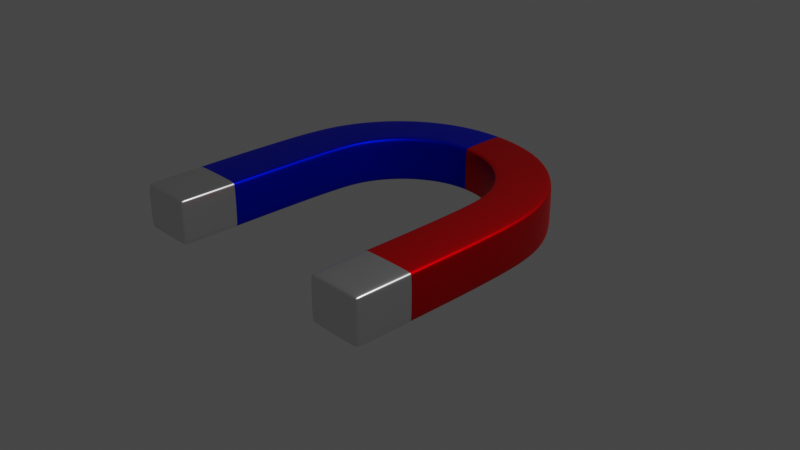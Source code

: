# Source: magnet.blend  (saved by Blender 2.83.20; exported with 4.5.12 LTS)
import bpy
from mathutils import Matrix  # noqa: F401  (used for matrix-valued properties, if any)

bpy.ops.wm.read_factory_settings(use_empty=True)
scene = bpy.context.scene
scene.name = 'Scene'

# ---- collections
col_collection = bpy.data.collections.new('Collection'); scene.collection.children.link(col_collection)

# ---- materials (node trees are filled in below, after node groups)
mat_material_001 = bpy.data.materials.new('Material.001')
mat_material_001.use_transparent_shadow = False
mat_material_002 = bpy.data.materials.new('Material.002')
mat_material_002.use_transparent_shadow = False
mat_material_003 = bpy.data.materials.new('Material.003')
mat_material_003.use_transparent_shadow = False

# ---- node groups
ng_auto_smooth = bpy.data.node_groups.new('Auto Smooth', 'GeometryNodeTree')
_s = ng_auto_smooth.interface.new_socket(name='Geometry', in_out='OUTPUT', socket_type='NodeSocketGeometry')
_s = ng_auto_smooth.interface.new_socket(name='Geometry', in_out='INPUT', socket_type='NodeSocketGeometry')
_s = ng_auto_smooth.interface.new_socket(name='Angle', in_out='INPUT', socket_type='NodeSocketFloat')
_s.subtype = 'ANGLE'
_s.min_value = 0.0
_s.max_value = 3.142
ng_auto_smooth.is_modifier = True
_N = ng_auto_smooth.nodes; _L = ng_auto_smooth.links
n0 = _N.new('NodeGroupOutput'); n0.name = 'Group Output'; n0.location = (480, -100)
n1 = _N.new('NodeGroupInput'); n1.name = 'Group Input'; n1.location = (-420, -300)
n2 = _N.new('NodeGroupInput'); n2.name = 'Group Input.001'; n2.location = (-60, -100)
n3 = _N.new('GeometryNodeSetShadeSmooth'); n3.name = 'Set Shade Smooth'; n3.location = (120, -100)
n3.domain = 'EDGE'
n4 = _N.new('GeometryNodeSetShadeSmooth'); n4.name = 'Set Shade Smooth.001'; n4.location = (300, -100)
n5 = _N.new('GeometryNodeInputMeshEdgeAngle'); n5.name = 'Edge Angle'; n5.location = (-420, -220)
n6 = _N.new('GeometryNodeInputEdgeSmooth'); n6.name = 'Is Edge Smooth'; n6.location = (-60, -160)
n7 = _N.new('GeometryNodeInputShadeSmooth'); n7.name = 'Is Face Smooth'; n7.location = (-240, -340)
n8 = _N.new('FunctionNodeBooleanMath'); n8.name = 'Boolean Math'; n8.location = (-60, -220)
n9 = _N.new('FunctionNodeCompare'); n9.name = 'Compare'; n9.location = (-240, -180)
n9.operation = 'LESS_EQUAL'
_L.new(n5.outputs[0], n9.inputs[0])
_L.new(n4.outputs[0], n0.inputs[0])
_L.new(n1.outputs[1], n9.inputs[1])
_L.new(n9.outputs[0], n8.inputs[0])
_L.new(n7.outputs[0], n8.inputs[1])
_L.new(n2.outputs[0], n3.inputs[0])
_L.new(n6.outputs[0], n3.inputs[1])
_L.new(n3.outputs[0], n4.inputs[0])
_L.new(n8.outputs[0], n3.inputs[2])
n0.is_active_output = True

# ---- material node trees
mat_material_001.use_nodes = True; mat_material_001.node_tree.nodes.clear()
_N = mat_material_001.node_tree.nodes; _L = mat_material_001.node_tree.links
n0 = _N.new('ShaderNodeBsdfPrincipled'); n0.name = 'Principled BSDF'; n0.location = (10, 300)
n0.distribution = 'GGX'
n0.subsurface_method = 'BURLEY'
n0.inputs[0].default_value = (0.8, 0.0, 0.002391, 1.0)
n0.inputs[1].default_value = 1.0
n0.inputs[3].default_value = 1.45
n0.inputs[27].default_value = (0.0, 0.0, 0.0, 1.0)
n0.inputs[28].default_value = 1.0
n1 = _N.new('ShaderNodeOutputMaterial'); n1.name = 'Material Output'; n1.location = (300, 300)
_L.new(n0.outputs[0], n1.inputs[0])
n1.is_active_output = True
mat_material_002.use_nodes = True; mat_material_002.node_tree.nodes.clear()
_N = mat_material_002.node_tree.nodes; _L = mat_material_002.node_tree.links
n0 = _N.new('ShaderNodeBsdfPrincipled'); n0.name = 'Principled BSDF'; n0.location = (10, 300)
n0.distribution = 'GGX'
n0.subsurface_method = 'BURLEY'
n0.inputs[0].default_value = (0.0, 0.007522, 0.8, 1.0)
n0.inputs[1].default_value = 1.0
n0.inputs[3].default_value = 1.45
n0.inputs[27].default_value = (0.0, 0.0, 0.0, 1.0)
n0.inputs[28].default_value = 1.0
n1 = _N.new('ShaderNodeOutputMaterial'); n1.name = 'Material Output'; n1.location = (300, 300)
_L.new(n0.outputs[0], n1.inputs[0])
n1.is_active_output = True
mat_material_003.use_nodes = True; mat_material_003.node_tree.nodes.clear()
_N = mat_material_003.node_tree.nodes; _L = mat_material_003.node_tree.links
n0 = _N.new('ShaderNodeBsdfPrincipled'); n0.name = 'Principled BSDF'; n0.location = (10, 300)
n0.distribution = 'GGX'
n0.subsurface_method = 'BURLEY'
n0.inputs[1].default_value = 1.0
n0.inputs[2].default_value = 0.3506
n0.inputs[3].default_value = 1.45
n0.inputs[27].default_value = (0.0, 0.0, 0.0, 1.0)
n0.inputs[28].default_value = 1.0
n1 = _N.new('ShaderNodeOutputMaterial'); n1.name = 'Material Output'; n1.location = (300, 300)
_L.new(n0.outputs[0], n1.inputs[0])
n1.is_active_output = True

# ---- world
world_world = bpy.data.worlds.new('World'); scene.world = world_world
world_world.use_nodes = True; world_world.node_tree.nodes.clear()
_N = world_world.node_tree.nodes; _L = world_world.node_tree.links
n0 = _N.new('ShaderNodeOutputWorld'); n0.name = 'World Output'; n0.location = (300, 300)
n1 = _N.new('ShaderNodeBackground'); n1.name = 'Background'; n1.location = (10, 300)
n1.inputs[0].default_value = (0.05088, 0.05088, 0.05088, 1.0)
_L.new(n1.outputs[0], n0.inputs[0])
n0.is_active_output = True
world_world.color = (0.05088, 0.05088, 0.05088)
world_world.use_sun_shadow = False
world_world.sun_shadow_jitter_overblur = 0.0

# ---- cameras
cam_camera = bpy.data.cameras.new('Camera')
cam_camera.clip_end = 100.0
cam_camera.ortho_scale = 7.314

# ---- lights
light_light = bpy.data.lights.new('Light', 'POINT')
light_light.transmission_factor = 0.0
light_light.energy = 1000.0
light_light.shadow_soft_size = 0.1
light_light.shadow_maximum_resolution = 0.006
light_light.use_absolute_resolution = True

# ---- meshes
me_circle_002 = bpy.data.meshes.new('Circle.002')
me_circle_002.from_pydata([(-0.3332, 0.9239, 0.1547), (-0.3539, 0.964, 0.1092), (-0.3392, 0.9356, 0.1225), (-0.6576, 0.7071, 0.1547), (-0.6923, 0.7376, 0.1092), (-0.6678, 0.716, 0.1225), (-0.8744, 0.3827, 0.1547), (-0.9184, 0.399, 0.1092), (-0.8873, 0.3875, 0.1225), (-0.9505, -2.98e-08, 0.1547), (-0.9976, -0.0002907, 0.1092), (-0.9643, -8.517e-05, 0.1225), (-1.387, 0.5729, 0.6026), (-1.431, 0.5892, 0.557), (-1.419, 0.5845, 0.5892), (-0.9505, -1.89, 0.1547), (-0.996, -1.935, 0.1547), (-0.9976, -1.89, 0.1092), (-0.9638, -1.922, 0.1547), (-0.9701, -1.916, 0.1284), (-0.9968, -1.922, 0.1225), (-0.9643, -1.89, 0.1226), (-1.096, 1.092, 0.557), (-1.061, 1.061, 0.6026), (-1.085, 1.083, 0.5892), (-0.5722, 1.388, 0.6026), (-0.5929, 1.428, 0.557), (-0.5869, 1.416, 0.5892), (-0.9505, -1.89, 0.557), (-0.9976, -1.89, 0.6026), (-0.996, -1.935, 0.557), (-0.9646, -1.89, 0.5892), (-0.9701, -1.916, 0.5833), (-0.9968, -1.922, 0.5892), (-0.9635, -1.922, 0.557), (-0.5722, 1.388, 0.1092), (-0.5929, 1.428, 0.1547), (-0.5869, 1.416, 0.1225), (-1.061, 1.061, 0.1092), (-1.096, 1.092, 0.1547), (-1.085, 1.083, 0.1225), (-1.387, 0.5729, 0.1092), (-1.431, 0.5892, 0.1547), (-1.419, 0.5845, 0.1225), (-1.502, -0.003404, 0.1092), (-1.549, -0.003695, 0.1547), (-1.536, -0.00361, 0.1225), (-0.9505, -2.98e-08, 0.557), (-0.9976, -0.0002907, 0.6026), (-0.9643, -8.517e-05, 0.5892), (-1.549, -1.89, 0.1547), (-1.502, -1.89, 0.1092), (-1.504, -1.935, 0.1547), (-1.535, -1.89, 0.1225), (-1.53, -1.916, 0.1284), (-1.503, -1.922, 0.1225), (-1.536, -1.922, 0.1547), (-0.8744, 0.3827, 0.557), (-0.9184, 0.399, 0.6026), (-0.8873, 0.3875, 0.5892), (-0.6576, 0.7071, 0.557), (-0.6923, 0.7376, 0.6026), (-0.6678, 0.716, 0.5892), (-0.3332, 0.9239, 0.557), (-0.3539, 0.964, 0.6026), (-0.3392, 0.9356, 0.5892), (-1.549, -0.003695, 0.557), (-1.502, -0.003404, 0.6026), (-1.536, -0.00361, 0.5892), (-1.549, -1.89, 0.557), (-1.504, -1.935, 0.557), (-1.502, -1.89, 0.6026), (-1.536, -1.922, 0.557), (-1.53, -1.916, 0.5833), (-1.503, -1.922, 0.5892), (-1.536, -1.89, 0.5892), (-0.9976, -1.496, 0.1092), (-0.9643, -1.496, 0.1225), (-0.9505, -1.496, 0.1547), (-0.9505, -1.496, 0.557), (-0.9645, -1.496, 0.5892), (-0.9976, -1.496, 0.6026), (-1.549, -1.498, 0.1547), (-1.535, -1.497, 0.1225), (-1.502, -1.497, 0.1092), (-1.502, -1.497, 0.6026), (-1.536, -1.497, 0.5892), (-1.549, -1.498, 0.557), (0.0, 0.9809, 0.1547), (0.0, 1.026, 0.1092), (0.0, 0.9941, 0.1225), (0.3332, 0.9239, 0.1547), (0.3539, 0.964, 0.1092), (0.3392, 0.9356, 0.1225), (0.6576, 0.7071, 0.1547), (0.6923, 0.7376, 0.1092), (0.6678, 0.716, 0.1225), (0.8744, 0.3827, 0.1547), (0.9184, 0.399, 0.1092), (0.8873, 0.3875, 0.1225), (0.9505, -2.98e-08, 0.1547), (0.9976, -0.0002907, 0.1092), (0.9643, -8.517e-05, 0.1225), (1.387, 0.5729, 0.6026), (1.431, 0.5892, 0.557), (1.419, 0.5845, 0.5892), (0.9505, -1.89, 0.1547), (0.996, -1.935, 0.1547), (0.9976, -1.89, 0.1092), (0.9638, -1.922, 0.1547), (0.9701, -1.916, 0.1284), (0.9968, -1.922, 0.1225), (0.9643, -1.89, 0.1226), (1.096, 1.092, 0.557), (1.061, 1.061, 0.6026), (1.085, 1.083, 0.5892), (0.5722, 1.388, 0.6026), (0.5929, 1.428, 0.557), (0.5869, 1.416, 0.5892), (0.0, 1.527, 0.557), (0.0, 1.482, 0.6026), (0.0, 1.514, 0.5892), (0.9505, -1.89, 0.557), (0.9976, -1.89, 0.6026), (0.996, -1.935, 0.557), (0.9646, -1.89, 0.5892), (0.9701, -1.916, 0.5833), (0.9968, -1.922, 0.5892), (0.9635, -1.922, 0.557), (0.0, 1.482, 0.1092), (0.0, 1.527, 0.1547), (0.0, 1.514, 0.1225), (0.5722, 1.388, 0.1092), (0.5929, 1.428, 0.1547), (0.5869, 1.416, 0.1225), (1.061, 1.061, 0.1092), (1.096, 1.092, 0.1547), (1.085, 1.083, 0.1225), (1.387, 0.5729, 0.1092), (1.431, 0.5892, 0.1547), (1.419, 0.5845, 0.1225), (1.502, -0.003404, 0.1092), (1.549, -0.003695, 0.1547), (1.536, -0.00361, 0.1225), (0.9505, -2.98e-08, 0.557), (0.9976, -0.0002907, 0.6026), (0.9643, -8.517e-05, 0.5892), (1.549, -1.89, 0.1547), (1.502, -1.89, 0.1092), (1.504, -1.935, 0.1547), (1.535, -1.89, 0.1225), (1.53, -1.916, 0.1284), (1.503, -1.922, 0.1225), (1.536, -1.922, 0.1547), (0.8744, 0.3827, 0.557), (0.9184, 0.399, 0.6026), (0.8873, 0.3875, 0.5892), (0.6576, 0.7071, 0.557), (0.6923, 0.7376, 0.6026), (0.6678, 0.716, 0.5892), (0.3332, 0.9239, 0.557), (0.3539, 0.964, 0.6026), (0.3392, 0.9356, 0.5892), (0.0, 1.026, 0.6026), (0.0, 0.9809, 0.557), (0.0, 0.9941, 0.5892), (1.549, -0.003695, 0.557), (1.502, -0.003404, 0.6026), (1.536, -0.00361, 0.5892), (1.549, -1.89, 0.557), (1.504, -1.935, 0.557), (1.502, -1.89, 0.6026), (1.536, -1.922, 0.557), (1.53, -1.916, 0.5833), (1.503, -1.922, 0.5892), (1.536, -1.89, 0.5892), (0.9976, -1.496, 0.1092), (0.9643, -1.496, 0.1225), (0.9505, -1.496, 0.1547), (0.9505, -1.496, 0.557), (0.9645, -1.496, 0.5892), (0.9976, -1.496, 0.6026), (1.549, -1.498, 0.1547), (1.535, -1.497, 0.1225), (1.502, -1.497, 0.1092), (1.502, -1.497, 0.6026), (1.536, -1.497, 0.5892), (1.549, -1.498, 0.557)], [], [(78, 9, 47, 79), (36, 39, 22, 26), (52, 16, 30, 70), (6, 3, 60, 57), (130, 36, 26, 119), (48, 58, 12, 67), (9, 6, 57, 47), (39, 42, 13, 22), (82, 50, 69, 87), (61, 64, 25, 23), (58, 61, 23, 12), (10, 44, 41, 7), (81, 48, 67, 85), (1, 35, 129, 89), (64, 163, 120, 25), (4, 38, 35, 1), (3, 0, 63, 60), (76, 84, 44, 10), (42, 45, 66, 13), (7, 41, 38, 4), (15, 18, 19, 21), (16, 20, 19, 18), (17, 21, 19, 20), (28, 31, 32, 34), (29, 33, 32, 31), (30, 34, 32, 33), (50, 53, 54, 56), (51, 55, 54, 53), (52, 56, 54, 55), (69, 72, 73, 75), (70, 74, 73, 72), (71, 75, 73, 74), (1, 89, 90, 2), (2, 90, 88, 0), (4, 1, 2, 5), (5, 2, 0, 3), (7, 4, 5, 8), (8, 5, 3, 6), (10, 7, 8, 11), (11, 8, 6, 9), (76, 10, 11, 77), (77, 11, 9, 78), (67, 12, 14, 68), (68, 14, 13, 66), (23, 25, 27, 24), (24, 27, 26, 22), (36, 130, 131, 37), (37, 131, 129, 35), (39, 36, 37, 40), (40, 37, 35, 38), (42, 39, 40, 43), (43, 40, 38, 41), (45, 42, 43, 46), (46, 43, 41, 44), (79, 47, 49, 80), (80, 49, 48, 81), (82, 45, 46, 83), (83, 46, 44, 84), (47, 57, 59, 49), (49, 59, 58, 48), (57, 60, 62, 59), (59, 62, 61, 58), (60, 63, 65, 62), (62, 65, 64, 61), (63, 164, 165, 65), (65, 165, 163, 64), (85, 67, 68, 86), (86, 68, 66, 87), (12, 23, 24, 14), (14, 24, 22, 13), (25, 120, 121, 27), (27, 121, 119, 26), (51, 17, 20, 55), (55, 20, 16, 52), (70, 30, 33, 74), (74, 33, 29, 71), (15, 28, 34, 18), (18, 34, 30, 16), (69, 50, 56, 72), (72, 56, 52, 70), (0, 88, 164, 63), (75, 86, 87, 69), (71, 85, 86, 75), (53, 83, 84, 51), (50, 82, 83, 53), (31, 80, 81, 29), (28, 79, 80, 31), (21, 77, 78, 15), (17, 76, 77, 21), (17, 51, 84, 76), (29, 81, 85, 71), (45, 82, 87, 66), (15, 78, 79, 28), (178, 179, 144, 100), (133, 117, 113, 136), (149, 170, 124, 107), (97, 154, 157, 94), (130, 119, 117, 133), (145, 167, 103, 155), (100, 144, 154, 97), (136, 113, 104, 139), (182, 187, 169, 147), (158, 114, 116, 161), (155, 103, 114, 158), (101, 98, 138, 141), (181, 185, 167, 145), (92, 89, 129, 132), (161, 116, 120, 163), (95, 92, 132, 135), (94, 157, 160, 91), (176, 101, 141, 184), (139, 104, 166, 142), (98, 95, 135, 138), (106, 112, 110, 109), (107, 109, 110, 111), (108, 111, 110, 112), (122, 128, 126, 125), (123, 125, 126, 127), (124, 127, 126, 128), (147, 153, 151, 150), (148, 150, 151, 152), (149, 152, 151, 153), (169, 175, 173, 172), (170, 172, 173, 174), (171, 174, 173, 175), (92, 93, 90, 89), (93, 91, 88, 90), (95, 96, 93, 92), (96, 94, 91, 93), (98, 99, 96, 95), (99, 97, 94, 96), (101, 102, 99, 98), (102, 100, 97, 99), (176, 177, 102, 101), (177, 178, 100, 102), (167, 168, 105, 103), (168, 166, 104, 105), (114, 115, 118, 116), (115, 113, 117, 118), (133, 134, 131, 130), (134, 132, 129, 131), (136, 137, 134, 133), (137, 135, 132, 134), (139, 140, 137, 136), (140, 138, 135, 137), (142, 143, 140, 139), (143, 141, 138, 140), (179, 180, 146, 144), (180, 181, 145, 146), (182, 183, 143, 142), (183, 184, 141, 143), (144, 146, 156, 154), (146, 145, 155, 156), (154, 156, 159, 157), (156, 155, 158, 159), (157, 159, 162, 160), (159, 158, 161, 162), (160, 162, 165, 164), (162, 161, 163, 165), (185, 186, 168, 167), (186, 187, 166, 168), (103, 105, 115, 114), (105, 104, 113, 115), (116, 118, 121, 120), (118, 117, 119, 121), (148, 152, 111, 108), (152, 149, 107, 111), (170, 174, 127, 124), (174, 171, 123, 127), (106, 109, 128, 122), (109, 107, 124, 128), (169, 172, 153, 147), (172, 170, 149, 153), (91, 160, 164, 88), (175, 169, 187, 186), (171, 175, 186, 185), (150, 148, 184, 183), (147, 150, 183, 182), (125, 123, 181, 180), (122, 125, 180, 179), (112, 106, 178, 177), (108, 112, 177, 176), (108, 176, 184, 148), (123, 171, 185, 181), (142, 166, 187, 182), (106, 122, 179, 178)])
me_circle_002.polygons.foreach_set('use_smooth', [True] * 186)
me_circle_002.polygons.foreach_set('material_index', [1, 1, 2, 1, 1, 1, 1, 1, 2, 1, 1, 1, 1, 1, 1, 1, 1, 1, 1, 1, 2, 2, 2, 2, 2, 2, 2, 2, 2, 2, 2, 2, 1, 1, 1, 1, 1, 1, 1, 1, 1, 1, 1, 1, 1, 1, 1, 1, 1, 1, 1, 1, 1, 1, 1, 1, 1, 1, 1, 1, 1, 1, 1, 1, 1, 1, 1, 1, 1, 1, 1, 1, 2, 2, 2, 2, 2, 2, 2, 2, 1, 2, 2, 2, 2, 2, 2, 2, 2, 2, 2, 1, 2, 0, 0, 2, 0, 0, 0, 0, 0, 2, 0, 0, 0, 0, 0, 0, 0, 0, 0, 0, 0, 2, 2, 2, 2, 2, 2, 2, 2, 2, 2, 2, 2, 0, 0, 0, 0, 0, 0, 0, 0, 0, 0, 0, 0, 0, 0, 0, 0, 0, 0, 0, 0, 0, 0, 0, 0, 0, 0, 0, 0, 0, 0, 0, 0, 0, 0, 0, 0, 0, 0, 0, 0, 2, 2, 2, 2, 2, 2, 2, 2, 0, 2, 2, 2, 2, 2, 2, 2, 2, 2, 2, 0, 2])
_uv = me_circle_002.uv_layers.new(name='UVMap')
_uv.uv.foreach_set('vector', [0.0, 0.0, 0.0, 0.0, 0.0, 0.0, 0.0, 0.0, 0.0, 0.0, 0.0, 0.0, 0.0, 0.0, 0.0, 0.0, 0.0, 0.0, 0.0, 0.0, 0.0, 0.0, 0.0, 0.0, 0.0, 0.0, 0.0, 0.0, 0.0, 0.0, 0.0, 0.0, 0.0, 0.0, 0.0, 0.0, 0.0, 0.0, 0.0, 0.0, 0.0, 0.0, 0.0, 0.0, 0.0, 0.0, 0.0, 0.0, 0.0, 0.0, 0.0, 0.0, 0.0, 0.0, 0.0, 0.0, 0.0, 0.0, 0.0, 0.0, 0.0, 0.0, 0.0, 0.0, 0.0, 0.0, 0.0, 0.0, 0.0, 0.0, 0.0, 0.0, 0.0, 0.0, 0.0, 0.0, 0.0, 0.0, 0.0, 0.0, 0.0, 0.0, 0.0, 0.0, 0.0, 0.0, 0.0, 0.0, 0.0, 0.0, 0.0, 0.0, 0.0, 0.0, 0.0, 0.0, 0.0, 0.0, 0.0, 0.0, 0.0, 0.0, 0.0, 0.0, 0.0, 0.0, 0.0, 0.0, 0.0, 0.0, 0.0, 0.0, 0.0, 0.0, 0.0, 0.0, 0.0, 0.0, 0.0, 0.0, 0.0, 0.0, 0.0, 0.0, 0.0, 0.0, 0.0, 0.0, 0.0, 0.0, 0.0, 0.0, 0.0, 0.0, 0.0, 0.0, 0.0, 0.0, 0.0, 0.0, 0.0, 0.0, 0.0, 0.0, 0.0, 0.0, 0.0, 0.0, 0.0, 0.0, 0.0, 0.0, 0.0, 0.0, 0.0, 0.0, 0.0, 0.0, 0.0, 0.0, 0.0, 0.0, 0.0, 0.0, 0.0, 0.0, 0.0, 0.0, 0.0, 0.0, 0.0, 0.0, 0.0, 0.0, 0.0, 0.0, 0.0, 0.0, 0.0, 0.0, 0.0, 0.0, 0.0, 0.0, 0.0, 0.0, 0.0, 0.0, 0.0, 0.0, 0.0, 0.0, 0.0, 0.0, 0.0, 0.0, 0.0, 0.0, 0.0, 0.0, 0.0, 0.0, 0.0, 0.0, 0.0, 0.0, 0.0, 0.0, 0.0, 0.0, 0.0, 0.0, 0.0, 0.0, 0.0, 0.0, 0.0, 0.0, 0.0, 0.0, 0.0, 0.0, 0.0, 0.0, 0.0, 0.0, 0.0, 0.0, 0.0, 0.0, 0.0, 0.0, 0.0, 0.0, 0.0, 0.0, 0.0, 0.0, 0.0, 0.0, 0.0, 0.0, 0.0, 0.0, 0.0, 0.0, 0.0, 0.0, 0.0, 0.0, 0.0, 0.0, 0.0, 0.0, 0.0, 0.0, 0.0, 0.0, 0.0, 0.0, 0.0, 0.0, 0.0, 0.0, 0.0, 0.0, 0.0, 0.0, 0.0, 0.0, 0.0, 0.0, 0.0, 0.0, 0.0, 0.0, 0.0, 0.0, 0.0, 0.0, 0.0, 0.0, 0.0, 0.0, 0.0, 0.0, 0.0, 0.0, 0.0, 0.0, 0.0, 0.0, 0.0, 0.0, 0.0, 0.0, 0.0, 0.0, 0.0, 0.0, 0.0, 0.0, 0.0, 0.0, 0.0, 0.0, 0.0, 0.0, 0.0, 0.0, 0.0, 0.0, 0.0, 0.0, 0.0, 0.0, 0.0, 0.0, 0.0, 0.0, 0.0, 0.0, 0.0, 0.0, 0.0, 0.0, 0.0, 0.0, 0.0, 0.0, 0.0, 0.0, 0.0, 0.0, 0.0, 0.0, 0.0, 0.0, 0.0, 0.0, 0.0, 0.0, 0.0, 0.0, 0.0, 0.0, 0.0, 0.0, 0.0, 0.0, 0.0, 0.0, 0.0, 0.0, 0.0, 0.0, 0.0, 0.0, 0.0, 0.0, 0.0, 0.0, 0.0, 0.0, 0.0, 0.0, 0.0, 0.0, 0.0, 0.0, 0.0, 0.0, 0.0, 0.0, 0.0, 0.0, 0.0, 0.0, 0.0, 0.0, 0.0, 0.0, 0.0, 0.0, 0.0, 0.0, 0.0, 0.0, 0.0, 0.0, 0.0, 0.0, 0.0, 0.0, 0.0, 0.0, 0.0, 0.0, 0.0, 0.0, 0.0, 0.0, 0.0, 0.0, 0.0, 0.0, 0.0, 0.0, 0.0, 0.0, 0.0, 0.0, 0.0, 0.0, 0.0, 0.0, 0.0, 0.0, 0.0, 0.0, 0.0, 0.0, 0.0, 0.0, 0.0, 0.0, 0.0, 0.0, 0.0, 0.0, 0.0, 0.0, 0.0, 0.0, 0.0, 0.0, 0.0, 0.0, 0.0, 0.0, 0.0, 0.0, 0.0, 0.0, 0.0, 0.0, 0.0, 0.0, 0.0, 0.0, 0.0, 0.0, 0.0, 0.0, 0.0, 0.0, 0.0, 0.0, 0.0, 0.0, 0.0, 0.0, 0.0, 0.0, 0.0, 0.0, 0.0, 0.0, 0.0, 0.0, 0.0, 0.0, 0.0, 0.0, 0.0, 0.0, 0.0, 0.0, 0.0, 0.0, 0.0, 0.0, 0.0, 0.0, 0.0, 0.0, 0.0, 0.0, 0.0, 0.0, 0.0, 0.0, 0.0, 0.0, 0.0, 0.0, 0.0, 0.0, 0.0, 0.0, 0.0, 0.0, 0.0, 0.0, 0.0, 0.0, 0.0, 0.0, 0.0, 0.0, 0.0, 0.0, 0.0, 0.0, 0.0, 0.0, 0.0, 0.0, 0.0, 0.0, 0.0, 0.0, 0.0, 0.0, 0.0, 0.0, 0.0, 0.0, 0.0, 0.0, 0.0, 0.0, 0.0, 0.0, 0.0, 0.0, 0.0, 0.0, 0.0, 0.0, 0.0, 0.0, 0.0, 0.0, 0.0, 0.0, 0.0, 0.0, 0.0, 0.0, 0.0, 0.0, 0.0, 0.0, 0.0, 0.0, 0.0, 0.0, 0.0, 0.0, 0.0, 0.0, 0.0, 0.0, 0.0, 0.0, 0.0, 0.0, 0.0, 0.0, 0.0, 0.0, 0.0, 0.0, 0.0, 0.0, 0.0, 0.0, 0.0, 0.0, 0.0, 0.0, 0.0, 0.0, 0.0, 0.0, 0.0, 0.0, 0.0, 0.0, 0.0, 0.0, 0.0, 0.0, 0.0, 0.0, 0.0, 0.0, 0.0, 0.0, 0.0, 0.0, 0.0, 0.0, 0.0, 0.0, 0.0, 0.0, 0.0, 0.0, 0.0, 0.0, 0.0, 0.0, 0.0, 0.0, 0.0, 0.0, 0.0, 0.0, 0.0, 0.0, 0.0, 0.0, 0.0, 0.0, 0.0, 0.0, 0.0, 0.0, 0.0, 0.0, 0.0, 0.0, 0.0, 0.0, 0.0, 0.0, 0.0, 0.0, 0.0, 0.0, 0.0, 0.0, 0.0, 0.0, 0.0, 0.0, 0.0, 0.0, 0.0, 0.0, 0.0, 0.0, 0.0, 0.0, 0.0, 0.0, 0.0, 0.0, 0.0, 0.0, 0.0, 0.0, 0.0, 0.0, 0.0, 0.0, 0.0, 0.0, 0.0, 0.0, 0.0, 0.0, 0.0, 0.0, 0.0, 0.0, 0.0, 0.0, 0.0, 0.0, 0.0, 0.0, 0.0, 0.0, 0.0, 0.0, 0.0, 0.0, 0.0, 0.0, 0.0, 0.0, 0.0, 0.0, 0.0, 0.0, 0.0, 0.0, 0.0, 0.0, 0.0, 0.0, 0.0, 0.0, 0.0, 0.0, 0.0, 0.0, 0.0, 0.0, 0.0, 0.0, 0.0, 0.0, 0.0, 0.0, 0.0, 0.0, 0.0, 0.0, 0.0, 0.0, 0.0, 0.0, 0.0, 0.0, 0.0, 0.0, 0.0, 0.0, 0.0, 0.0, 0.0, 0.0, 0.0, 0.0, 0.0, 0.0, 0.0, 0.0, 0.0, 0.0, 0.0, 0.0, 0.0, 0.0, 0.0, 0.0, 0.0, 0.0, 0.0, 0.0, 0.0, 0.0, 0.0, 0.0, 0.0, 0.0, 0.0, 0.0, 0.0, 0.0, 0.0, 0.0, 0.0, 0.0, 0.0, 0.0, 0.0, 0.0, 0.0, 0.0, 0.0, 0.0, 0.0, 0.0, 0.0, 0.0, 0.0, 0.0, 0.0, 0.0, 0.0, 0.0, 0.0, 0.0, 0.0, 0.0, 0.0, 0.0, 0.0, 0.0, 0.0, 0.0, 0.0, 0.0, 0.0, 0.0, 0.0, 0.0, 0.0, 0.0, 0.0, 0.0, 0.0, 0.0, 0.0, 0.0, 0.0, 0.0, 0.0, 0.0, 0.0, 0.0, 0.0, 0.0, 0.0, 0.0, 0.0, 0.0, 0.0, 0.0, 0.0, 0.0, 0.0, 0.0, 0.0, 0.0, 0.0, 0.0, 0.0, 0.0, 0.0, 0.0, 0.0, 0.0, 0.0, 0.0, 0.0, 0.0, 0.0, 0.0, 0.0, 0.0, 0.0, 0.0, 0.0, 0.0, 0.0, 0.0, 0.0, 0.0, 0.0, 0.0, 0.0, 0.0, 0.0, 0.0, 0.0, 0.0, 0.0, 0.0, 0.0, 0.0, 0.0, 0.0, 0.0, 0.0, 0.0, 0.0, 0.0, 0.0, 0.0, 0.0, 0.0, 0.0, 0.0, 0.0, 0.0, 0.0, 0.0, 0.0, 0.0, 0.0, 0.0, 0.0, 0.0, 0.0, 0.0, 0.0, 0.0, 0.0, 0.0, 0.0, 0.0, 0.0, 0.0, 0.0, 0.0, 0.0, 0.0, 0.0, 0.0, 0.0, 0.0, 0.0, 0.0, 0.0, 0.0, 0.0, 0.0, 0.0, 0.0, 0.0, 0.0, 0.0, 0.0, 0.0, 0.0, 0.0, 0.0, 0.0, 0.0, 0.0, 0.0, 0.0, 0.0, 0.0, 0.0, 0.0, 0.0, 0.0, 0.0, 0.0, 0.0, 0.0, 0.0, 0.0, 0.0, 0.0, 0.0, 0.0, 0.0, 0.0, 0.0, 0.0, 0.0, 0.0, 0.0, 0.0, 0.0, 0.0, 0.0, 0.0, 0.0, 0.0, 0.0, 0.0, 0.0, 0.0, 0.0, 0.0, 0.0, 0.0, 0.0, 0.0, 0.0, 0.0, 0.0, 0.0, 0.0, 0.0, 0.0, 0.0, 0.0, 0.0, 0.0, 0.0, 0.0, 0.0, 0.0, 0.0, 0.0, 0.0, 0.0, 0.0, 0.0, 0.0, 0.0, 0.0, 0.0, 0.0, 0.0, 0.0, 0.0, 0.0, 0.0, 0.0, 0.0, 0.0, 0.0, 0.0, 0.0, 0.0, 0.0, 0.0, 0.0, 0.0, 0.0, 0.0, 0.0, 0.0, 0.0, 0.0, 0.0, 0.0, 0.0, 0.0, 0.0, 0.0, 0.0, 0.0, 0.0, 0.0, 0.0, 0.0, 0.0, 0.0, 0.0, 0.0, 0.0, 0.0, 0.0, 0.0, 0.0, 0.0, 0.0, 0.0, 0.0, 0.0, 0.0, 0.0, 0.0, 0.0, 0.0, 0.0, 0.0, 0.0, 0.0, 0.0, 0.0, 0.0, 0.0, 0.0, 0.0, 0.0, 0.0, 0.0, 0.0, 0.0, 0.0, 0.0, 0.0, 0.0, 0.0, 0.0, 0.0, 0.0, 0.0, 0.0, 0.0, 0.0, 0.0, 0.0, 0.0, 0.0, 0.0, 0.0, 0.0, 0.0, 0.0, 0.0, 0.0, 0.0, 0.0, 0.0, 0.0, 0.0, 0.0, 0.0, 0.0, 0.0, 0.0, 0.0, 0.0, 0.0, 0.0, 0.0, 0.0, 0.0, 0.0, 0.0, 0.0, 0.0, 0.0, 0.0, 0.0, 0.0, 0.0, 0.0, 0.0, 0.0, 0.0, 0.0, 0.0, 0.0, 0.0, 0.0, 0.0, 0.0, 0.0, 0.0, 0.0, 0.0, 0.0, 0.0, 0.0, 0.0, 0.0, 0.0, 0.0, 0.0, 0.0, 0.0, 0.0, 0.0, 0.0, 0.0, 0.0, 0.0, 0.0, 0.0, 0.0, 0.0, 0.0, 0.0, 0.0, 0.0, 0.0, 0.0, 0.0, 0.0, 0.0, 0.0, 0.0, 0.0, 0.0, 0.0, 0.0, 0.0, 0.0, 0.0, 0.0, 0.0, 0.0, 0.0, 0.0, 0.0, 0.0, 0.0, 0.0, 0.0, 0.0, 0.0, 0.0, 0.0, 0.0, 0.0, 0.0, 0.0, 0.0, 0.0, 0.0, 0.0, 0.0, 0.0, 0.0, 0.0, 0.0, 0.0, 0.0, 0.0, 0.0, 0.0, 0.0, 0.0, 0.0, 0.0, 0.0, 0.0, 0.0, 0.0, 0.0, 0.0, 0.0, 0.0, 0.0, 0.0, 0.0, 0.0, 0.0, 0.0, 0.0, 0.0, 0.0, 0.0, 0.0, 0.0, 0.0, 0.0, 0.0, 0.0, 0.0, 0.0, 0.0, 0.0, 0.0, 0.0, 0.0, 0.0, 0.0, 0.0, 0.0, 0.0, 0.0, 0.0, 0.0, 0.0, 0.0, 0.0, 0.0, 0.0, 0.0, 0.0, 0.0, 0.0, 0.0, 0.0, 0.0, 0.0, 0.0, 0.0, 0.0, 0.0, 0.0, 0.0, 0.0, 0.0, 0.0, 0.0, 0.0, 0.0, 0.0, 0.0, 0.0, 0.0, 0.0, 0.0, 0.0, 0.0, 0.0, 0.0, 0.0, 0.0, 0.0, 0.0, 0.0, 0.0, 0.0, 0.0, 0.0, 0.0, 0.0, 0.0, 0.0, 0.0, 0.0, 0.0, 0.0, 0.0, 0.0, 0.0, 0.0, 0.0, 0.0, 0.0, 0.0, 0.0, 0.0, 0.0, 0.0, 0.0, 0.0, 0.0, 0.0, 0.0, 0.0, 0.0, 0.0, 0.0, 0.0, 0.0, 0.0, 0.0, 0.0, 0.0, 0.0, 0.0, 0.0, 0.0, 0.0, 0.0, 0.0, 0.0, 0.0, 0.0, 0.0, 0.0, 0.0, 0.0, 0.0, 0.0, 0.0, 0.0, 0.0, 0.0, 0.0, 0.0, 0.0, 0.0, 0.0, 0.0, 0.0, 0.0, 0.0, 0.0, 0.0, 0.0, 0.0, 0.0, 0.0, 0.0, 0.0, 0.0, 0.0, 0.0, 0.0, 0.0, 0.0, 0.0, 0.0, 0.0, 0.0, 0.0, 0.0, 0.0, 0.0, 0.0, 0.0, 0.0, 0.0, 0.0, 0.0, 0.0, 0.0, 0.0, 0.0, 0.0, 0.0, 0.0, 0.0, 0.0, 0.0, 0.0, 0.0, 0.0, 0.0, 0.0, 0.0, 0.0, 0.0, 0.0, 0.0, 0.0, 0.0, 0.0, 0.0, 0.0, 0.0, 0.0, 0.0, 0.0, 0.0, 0.0, 0.0, 0.0, 0.0, 0.0, 0.0, 0.0, 0.0, 0.0, 0.0, 0.0, 0.0, 0.0, 0.0, 0.0, 0.0, 0.0, 0.0, 0.0, 0.0, 0.0, 0.0, 0.0, 0.0, 0.0, 0.0, 0.0, 0.0, 0.0, 0.0, 0.0, 0.0, 0.0, 0.0, 0.0, 0.0, 0.0, 0.0, 0.0, 0.0, 0.0, 0.0, 0.0, 0.0, 0.0, 0.0, 0.0, 0.0, 0.0, 0.0, 0.0, 0.0, 0.0, 0.0, 0.0, 0.0, 0.0, 0.0, 0.0, 0.0, 0.0, 0.0, 0.0, 0.0, 0.0, 0.0, 0.0, 0.0, 0.0, 0.0, 0.0, 0.0, 0.0, 0.0, 0.0, 0.0, 0.0, 0.0, 0.0, 0.0, 0.0, 0.0, 0.0])
me_circle_002.materials.append(mat_material_001)
me_circle_002.materials.append(mat_material_002)
me_circle_002.materials.append(mat_material_003)
me_circle_002.use_remesh_fix_poles = True
me_circle_002.use_remesh_preserve_attributes = False
me_circle_002.use_mirror_vertex_groups = False
me_circle_002.update()

# ---- objects
ob_light = bpy.data.objects.new('Light', light_light)
ob_camera = bpy.data.objects.new('Camera', cam_camera)
ob_magnet = bpy.data.objects.new('Magnet', me_circle_002)

# ---- transforms, parenting, visibility, modifiers, constraints
ob_light.location = (4.076, 1.005, 5.904)
ob_light.rotation_euler = (0.6503, 0.05522, 1.866)
ob_light.lock_rotations_4d = False
ob_light.empty_display_type = 'ARROWS'
ob_light.color = (0.0, 0.0, 0.0, 0.0)
ob_light.lineart.crease_threshold = 0.0
ob_camera.location = (7.359, -6.926, 4.958)
ob_camera.rotation_euler = (1.109, 0.0, 0.8149)
ob_camera.lock_rotations_4d = False
ob_camera.empty_display_type = 'ARROWS'
ob_camera.color = (0.0, 0.0, 0.0, 0.0)
ob_camera.display_type = 'WIRE'
ob_camera.lineart.crease_threshold = 0.0
ob_magnet.location = (0.0, 0.0, -0.1089)
ob_magnet.lineart.crease_threshold = 0.0
_m = ob_magnet.modifiers.new('Subdivision', 'SUBSURF')
_m.uv_smooth = 'PRESERVE_CORNERS'
_m.levels = 3
_m.render_levels = 3
_m = ob_magnet.modifiers.new('Auto Smooth', 'NODES')
_m.node_group = ng_auto_smooth
_gi = [s.identifier for s in ng_auto_smooth.interface.items_tree if s.item_type == 'SOCKET' and s.in_out == 'INPUT']
_m[_gi[1]] = 0.5236  # Angle

# ---- collection membership
col_collection.objects.link(ob_light)
col_collection.objects.link(ob_camera)
col_collection.objects.link(ob_magnet)

# ---- scene / render settings (as saved in the file)
scene.camera = ob_camera
scene.frame_start = 1; scene.frame_end = 250; scene.frame_set(1)
scene.render.engine = 'BLENDER_EEVEE_NEXT'
scene.cycles.use_denoising = False
scene.cycles.samples = 128
scene.cycles.sampling_pattern = 'TABULATED_SOBOL'
scene.cycles.use_adaptive_sampling = False
scene.cycles.use_light_tree = False
scene.eevee.use_gtao = True
scene.view_settings.view_transform = 'Filmic'
bpy.context.view_layer.update()
